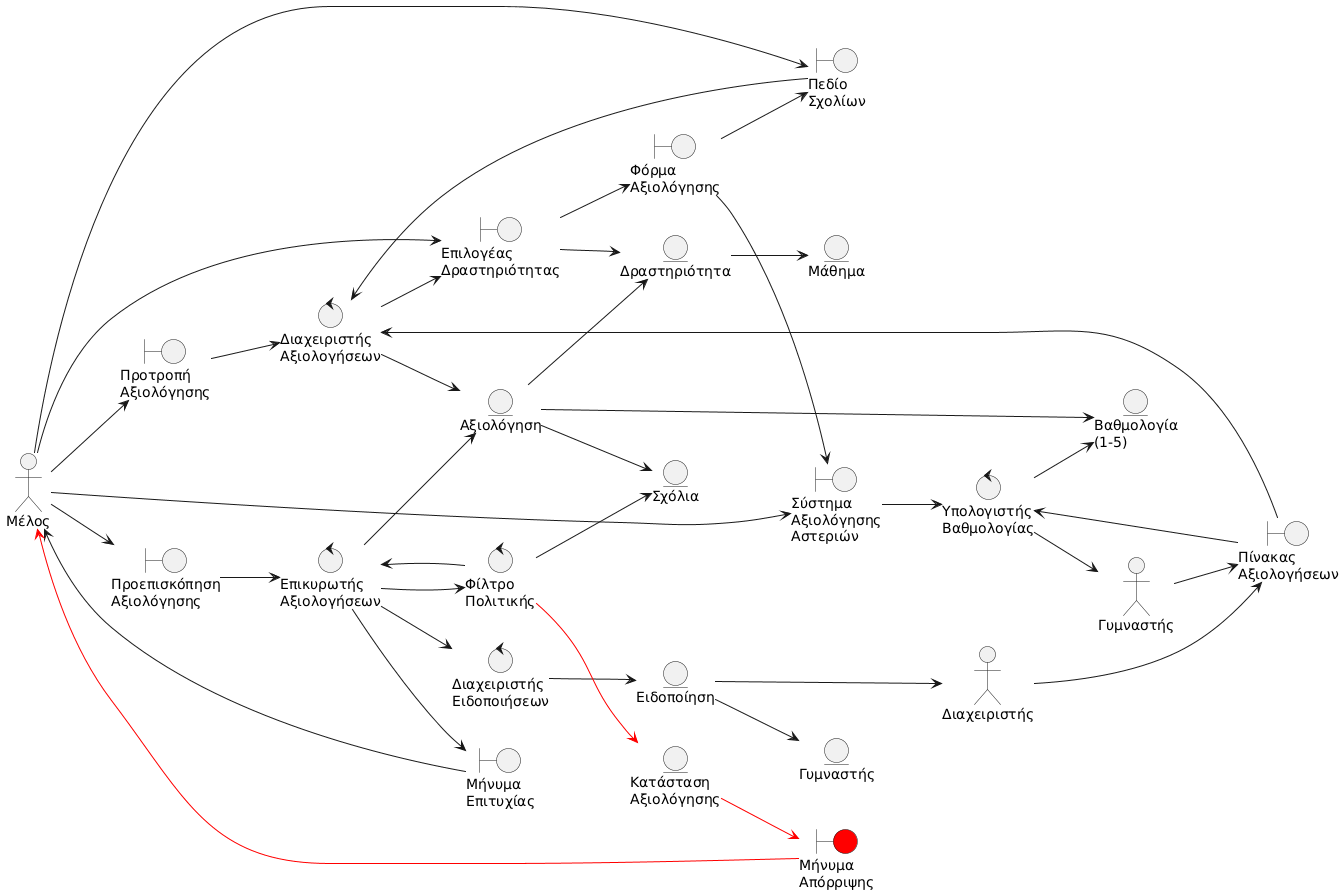

The diagram above was rendered by PlantUML. Its source (embedded in the PNG):
@startuml
left to right direction

' Actors
actor "Μέλος" as member
actor "Γυμναστής" as trainer
actor "Διαχειριστής" as manager

' Boundary Objects
boundary "Προτροπή\nΑξιολόγησης" as evaluationPrompt
boundary "Επιλογέας\nΔραστηριότητας" as activitySelector
boundary "Φόρμα\nΑξιολόγησης" as evaluationForm
boundary "Σύστημα\nΑξιολόγησης\nΑστεριών" as starRating
boundary "Πεδίο\nΣχολίων" as commentsField
boundary "Προεπισκόπηση\nΑξιολόγησης" as reviewPreview
boundary "Μήνυμα\nΕπιτυχίας" as successMsg
boundary "Μήνυμα\nΑπόρριψης" as rejectionMsg #red
boundary "Πίνακας\nΑξιολογήσεων" as reviewDashboard

' Control Objects
control "Διαχειριστής\nΑξιολογήσεων" as reviewManager
control "Επικυρωτής\nΑξιολογήσεων" as reviewValidator
control "Φίλτρο\nΠολιτικής" as policyFilter
control "Υπολογιστής\nΒαθμολογίας" as ratingCalculator
control "Διαχειριστής\nΕιδοποιήσεων" as notificationManager

' Entity Objects
entity "Αξιολόγηση" as evaluation
entity "Βαθμολογία\n(1-5)" as rating
entity "Σχόλια" as comments
entity "Δραστηριότητα" as activity
entity "Μάθημα" as class
entity "Γυμναστής" as trainerEntity
entity "Ειδοποίηση" as notification
entity "Κατάσταση\nΑξιολόγησης" as reviewStatus

' Main Flow
member --> evaluationPrompt
evaluationPrompt --> reviewManager
reviewManager --> activitySelector
activitySelector --> activity
activity --> class
member --> activitySelector
activitySelector --> evaluationForm
evaluationForm --> starRating
member --> starRating
starRating --> ratingCalculator
ratingCalculator --> rating
evaluationForm --> commentsField
member --> commentsField
commentsField --> reviewManager
member --> reviewPreview
reviewPreview --> reviewValidator
reviewValidator --> policyFilter
policyFilter --> comments
policyFilter --> reviewValidator
reviewValidator --> evaluation
evaluation --> rating
evaluation --> comments
evaluation --> activity
reviewValidator --> notificationManager
notificationManager --> notification
notification --> trainerEntity
notification --> manager
reviewValidator --> successMsg
successMsg --> member
manager --> reviewDashboard
reviewDashboard --> reviewManager
reviewManager --> evaluation
trainer --> reviewDashboard
reviewDashboard --> ratingCalculator
ratingCalculator --> trainer

' Alternative: Rejection (Red)
policyFilter -[#red]-> reviewStatus
reviewStatus -[#red]-> rejectionMsg
rejectionMsg -[#red]-> member
@enduml